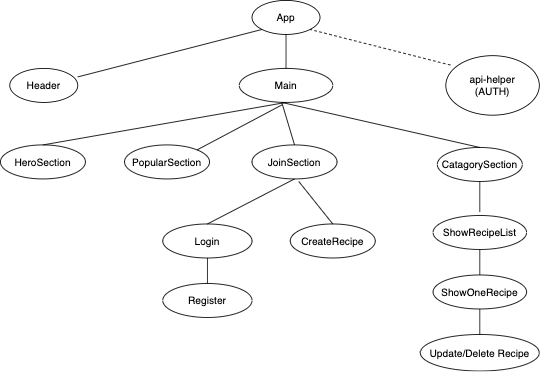

The diagram above was exported from draw.io. Its source (the exported page's mxGraphModel, read from the mxfile embedded in the PNG):
<mxGraphModel dx="744" dy="382" grid="1" gridSize="10" guides="1" tooltips="1" connect="1" arrows="1" fold="1" page="1" pageScale="1" pageWidth="850" pageHeight="1100" math="0" shadow="0">
  <root>
    <mxCell id="0" />
    <mxCell id="1" parent="0" />
    <mxCell id="l2jvhVfBYW04XYhMV6Ue-7" value="App" style="ellipse;whiteSpace=wrap;html=1;" parent="1" vertex="1">
      <mxGeometry x="365" y="47" width="80" height="40" as="geometry" />
    </mxCell>
    <mxCell id="l2jvhVfBYW04XYhMV6Ue-32" value="" style="edgeStyle=orthogonalEdgeStyle;rounded=0;orthogonalLoop=1;jettySize=auto;html=1;endArrow=none;endFill=0;" parent="1" source="l2jvhVfBYW04XYhMV6Ue-8" target="l2jvhVfBYW04XYhMV6Ue-7" edge="1">
      <mxGeometry relative="1" as="geometry" />
    </mxCell>
    <mxCell id="l2jvhVfBYW04XYhMV6Ue-8" value="Main" style="ellipse;whiteSpace=wrap;html=1;" parent="1" vertex="1">
      <mxGeometry x="350" y="127" width="110" height="40" as="geometry" />
    </mxCell>
    <mxCell id="l2jvhVfBYW04XYhMV6Ue-9" value="Header" style="ellipse;whiteSpace=wrap;html=1;" parent="1" vertex="1">
      <mxGeometry x="80" y="127" width="80" height="40" as="geometry" />
    </mxCell>
    <mxCell id="l2jvhVfBYW04XYhMV6Ue-10" value="HeroSection" style="ellipse;whiteSpace=wrap;html=1;" parent="1" vertex="1">
      <mxGeometry x="69" y="217" width="100" height="40" as="geometry" />
    </mxCell>
    <mxCell id="l2jvhVfBYW04XYhMV6Ue-11" value="PopularSection" style="ellipse;whiteSpace=wrap;html=1;" parent="1" vertex="1">
      <mxGeometry x="215" y="217" width="100" height="40" as="geometry" />
    </mxCell>
    <mxCell id="l2jvhVfBYW04XYhMV6Ue-12" value="api-helper&lt;br&gt;(AUTH)" style="ellipse;whiteSpace=wrap;html=1;" parent="1" vertex="1">
      <mxGeometry x="593" y="112" width="110" height="70" as="geometry" />
    </mxCell>
    <mxCell id="l2jvhVfBYW04XYhMV6Ue-13" value="Login" style="ellipse;whiteSpace=wrap;html=1;" parent="1" vertex="1">
      <mxGeometry x="260" y="310" width="105" height="40" as="geometry" />
    </mxCell>
    <mxCell id="l2jvhVfBYW04XYhMV6Ue-14" value="Register" style="ellipse;whiteSpace=wrap;html=1;" parent="1" vertex="1">
      <mxGeometry x="260" y="380" width="105" height="40" as="geometry" />
    </mxCell>
    <mxCell id="l2jvhVfBYW04XYhMV6Ue-17" value="CreateRecipe" style="ellipse;whiteSpace=wrap;html=1;" parent="1" vertex="1">
      <mxGeometry x="410" y="310" width="100" height="40" as="geometry" />
    </mxCell>
    <mxCell id="l2jvhVfBYW04XYhMV6Ue-18" value="Update/Delete Recipe" style="ellipse;whiteSpace=wrap;html=1;" parent="1" vertex="1">
      <mxGeometry x="563" y="440" width="140" height="43" as="geometry" />
    </mxCell>
    <mxCell id="l2jvhVfBYW04XYhMV6Ue-19" value="ShowRecipeList" style="ellipse;whiteSpace=wrap;html=1;" parent="1" vertex="1">
      <mxGeometry x="578" y="300" width="110" height="40" as="geometry" />
    </mxCell>
    <mxCell id="l2jvhVfBYW04XYhMV6Ue-20" value="CatagorySection" style="ellipse;whiteSpace=wrap;html=1;" parent="1" vertex="1">
      <mxGeometry x="583" y="220" width="100" height="40" as="geometry" />
    </mxCell>
    <mxCell id="l2jvhVfBYW04XYhMV6Ue-23" value="JoinSection" style="ellipse;whiteSpace=wrap;html=1;" parent="1" vertex="1">
      <mxGeometry x="365" y="217" width="100" height="40" as="geometry" />
    </mxCell>
    <mxCell id="l2jvhVfBYW04XYhMV6Ue-24" value="ShowOneRecipe" style="ellipse;whiteSpace=wrap;html=1;" parent="1" vertex="1">
      <mxGeometry x="578" y="370" width="110" height="40" as="geometry" />
    </mxCell>
    <mxCell id="l2jvhVfBYW04XYhMV6Ue-25" style="edgeStyle=orthogonalEdgeStyle;rounded=0;orthogonalLoop=1;jettySize=auto;html=1;exitX=0.5;exitY=1;exitDx=0;exitDy=0;" parent="1" source="l2jvhVfBYW04XYhMV6Ue-14" target="l2jvhVfBYW04XYhMV6Ue-14" edge="1">
      <mxGeometry relative="1" as="geometry" />
    </mxCell>
    <mxCell id="l2jvhVfBYW04XYhMV6Ue-29" value="" style="endArrow=none;html=1;entryX=0;entryY=1;entryDx=0;entryDy=0;" parent="1" target="l2jvhVfBYW04XYhMV6Ue-7" edge="1">
      <mxGeometry width="50" height="50" relative="1" as="geometry">
        <mxPoint x="160" y="137" as="sourcePoint" />
        <mxPoint x="210" y="87" as="targetPoint" />
      </mxGeometry>
    </mxCell>
    <mxCell id="l2jvhVfBYW04XYhMV6Ue-35" value="" style="endArrow=none;html=1;entryX=0.5;entryY=1;entryDx=0;entryDy=0;exitX=0.5;exitY=0;exitDx=0;exitDy=0;" parent="1" source="l2jvhVfBYW04XYhMV6Ue-10" target="l2jvhVfBYW04XYhMV6Ue-8" edge="1">
      <mxGeometry width="50" height="50" relative="1" as="geometry">
        <mxPoint x="140" y="207" as="sourcePoint" />
        <mxPoint x="450" y="197" as="targetPoint" />
      </mxGeometry>
    </mxCell>
    <mxCell id="l2jvhVfBYW04XYhMV6Ue-37" value="" style="endArrow=none;html=1;exitX=0.5;exitY=0;exitDx=0;exitDy=0;" parent="1" source="l2jvhVfBYW04XYhMV6Ue-23" edge="1">
      <mxGeometry width="50" height="50" relative="1" as="geometry">
        <mxPoint x="400" y="217" as="sourcePoint" />
        <mxPoint x="400" y="167" as="targetPoint" />
      </mxGeometry>
    </mxCell>
    <mxCell id="l2jvhVfBYW04XYhMV6Ue-39" value="" style="endArrow=none;html=1;exitX=0.5;exitY=0;exitDx=0;exitDy=0;" parent="1" source="l2jvhVfBYW04XYhMV6Ue-20" edge="1">
      <mxGeometry width="50" height="50" relative="1" as="geometry">
        <mxPoint x="540" y="210" as="sourcePoint" />
        <mxPoint x="400" y="167" as="targetPoint" />
      </mxGeometry>
    </mxCell>
    <mxCell id="l2jvhVfBYW04XYhMV6Ue-43" value="" style="endArrow=none;html=1;entryX=0.5;entryY=1;entryDx=0;entryDy=0;" parent="1" target="l2jvhVfBYW04XYhMV6Ue-20" edge="1">
      <mxGeometry width="50" height="50" relative="1" as="geometry">
        <mxPoint x="633" y="296" as="sourcePoint" />
        <mxPoint x="563" y="170" as="targetPoint" />
      </mxGeometry>
    </mxCell>
    <mxCell id="l2jvhVfBYW04XYhMV6Ue-48" value="" style="endArrow=none;html=1;exitX=1;exitY=0;exitDx=0;exitDy=0;" parent="1" source="l2jvhVfBYW04XYhMV6Ue-11" edge="1">
      <mxGeometry width="50" height="50" relative="1" as="geometry">
        <mxPoint x="420" y="240" as="sourcePoint" />
        <mxPoint x="400" y="170" as="targetPoint" />
      </mxGeometry>
    </mxCell>
    <mxCell id="l2jvhVfBYW04XYhMV6Ue-49" value="" style="endArrow=none;html=1;exitX=0.5;exitY=0;exitDx=0;exitDy=0;entryX=0.5;entryY=1;entryDx=0;entryDy=0;" parent="1" source="l2jvhVfBYW04XYhMV6Ue-13" target="l2jvhVfBYW04XYhMV6Ue-23" edge="1">
      <mxGeometry width="50" height="50" relative="1" as="geometry">
        <mxPoint x="420" y="240" as="sourcePoint" />
        <mxPoint x="470" y="190" as="targetPoint" />
      </mxGeometry>
    </mxCell>
    <mxCell id="l2jvhVfBYW04XYhMV6Ue-50" value="" style="endArrow=none;html=1;exitX=0.5;exitY=0;exitDx=0;exitDy=0;entryX=0.5;entryY=1;entryDx=0;entryDy=0;" parent="1" source="l2jvhVfBYW04XYhMV6Ue-14" target="l2jvhVfBYW04XYhMV6Ue-13" edge="1">
      <mxGeometry width="50" height="50" relative="1" as="geometry">
        <mxPoint x="322.5" y="319.9999999999999" as="sourcePoint" />
        <mxPoint x="425" y="267" as="targetPoint" />
      </mxGeometry>
    </mxCell>
    <mxCell id="l2jvhVfBYW04XYhMV6Ue-51" value="" style="endArrow=none;html=1;exitX=0.5;exitY=0;exitDx=0;exitDy=0;" parent="1" source="l2jvhVfBYW04XYhMV6Ue-17" edge="1">
      <mxGeometry width="50" height="50" relative="1" as="geometry">
        <mxPoint x="420" y="240" as="sourcePoint" />
        <mxPoint x="420" y="260" as="targetPoint" />
      </mxGeometry>
    </mxCell>
    <mxCell id="l2jvhVfBYW04XYhMV6Ue-52" value="" style="endArrow=none;html=1;entryX=0.5;entryY=1;entryDx=0;entryDy=0;exitX=0.5;exitY=0;exitDx=0;exitDy=0;" parent="1" source="l2jvhVfBYW04XYhMV6Ue-24" target="l2jvhVfBYW04XYhMV6Ue-19" edge="1">
      <mxGeometry width="50" height="50" relative="1" as="geometry">
        <mxPoint x="628" y="363" as="sourcePoint" />
        <mxPoint x="448" y="243" as="targetPoint" />
      </mxGeometry>
    </mxCell>
    <mxCell id="l2jvhVfBYW04XYhMV6Ue-53" value="" style="endArrow=none;html=1;exitX=0.5;exitY=0;exitDx=0;exitDy=0;entryX=0.5;entryY=1;entryDx=0;entryDy=0;" parent="1" source="l2jvhVfBYW04XYhMV6Ue-18" target="l2jvhVfBYW04XYhMV6Ue-24" edge="1">
      <mxGeometry width="50" height="50" relative="1" as="geometry">
        <mxPoint x="398" y="293" as="sourcePoint" />
        <mxPoint x="448" y="243" as="targetPoint" />
      </mxGeometry>
    </mxCell>
    <mxCell id="l2jvhVfBYW04XYhMV6Ue-56" value="" style="endArrow=none;dashed=1;html=1;entryX=1;entryY=1;entryDx=0;entryDy=0;exitX=0.048;exitY=0.157;exitDx=0;exitDy=0;exitPerimeter=0;" parent="1" source="l2jvhVfBYW04XYhMV6Ue-12" target="l2jvhVfBYW04XYhMV6Ue-7" edge="1">
      <mxGeometry width="50" height="50" relative="1" as="geometry">
        <mxPoint x="420" y="290" as="sourcePoint" />
        <mxPoint x="470" y="240" as="targetPoint" />
      </mxGeometry>
    </mxCell>
  </root>
</mxGraphModel>